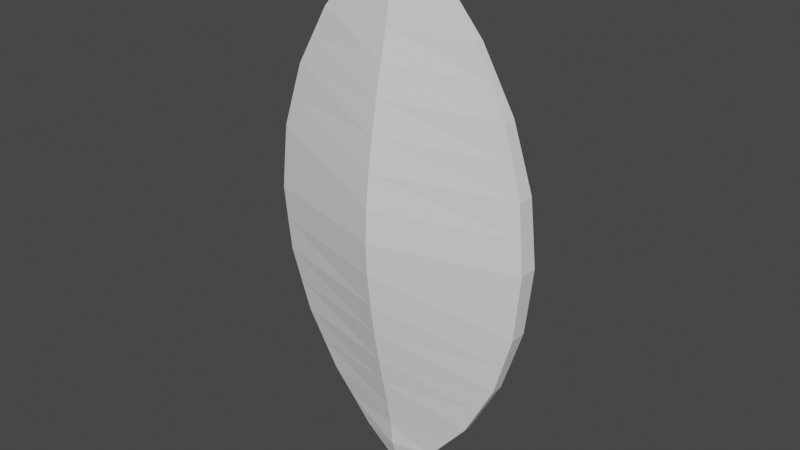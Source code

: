 # Source: lens0.blend  (saved by Blender 3.2.14; exported with 4.5.12 LTS)
import bpy
from mathutils import Matrix  # noqa: F401  (used for matrix-valued properties, if any)

bpy.ops.wm.read_factory_settings(use_empty=True)
scene = bpy.context.scene
scene.name = 'Scene'

# ---- collections
col_collection = bpy.data.collections.new('Collection'); scene.collection.children.link(col_collection)

# ---- world
world_world = bpy.data.worlds.new('World'); scene.world = world_world
world_world.use_nodes = True; world_world.node_tree.nodes.clear()
_N = world_world.node_tree.nodes; _L = world_world.node_tree.links
n0 = _N.new('ShaderNodeOutputWorld'); n0.name = 'World Output'; n0.location = (300, 300)
n1 = _N.new('ShaderNodeBackground'); n1.name = 'Background'; n1.location = (10, 300)
n1.inputs[0].default_value = (0.05088, 0.05088, 0.05088, 1.0)
_L.new(n1.outputs[0], n0.inputs[0])
n0.is_active_output = True
world_world.color = (0.05088, 0.05088, 0.05088)
world_world.use_sun_shadow = False
world_world.sun_shadow_jitter_overblur = 0.0

# ---- meshes
me_circle = bpy.data.meshes.new('Circle')
me_circle.from_pydata([(-0.1155, 0.7129, -0.006828), (-0.2398, 0.5614, -0.01153), (-0.3322, 0.3885, -0.01909), (-0.3891, 0.2009, -0.02552), (-0.4084, 0.005794, -0.02853), (-0.3891, -0.1893, -0.02552), (-0.3322, -0.3769, -0.01909), (-0.2398, -0.5498, -0.01175), (-0.1155, -0.7013, -0.007383), (0.1187, -0.7013, -0.006388), (0.2431, -0.5498, -0.01075), (0.3355, -0.3769, -0.0181), (0.3924, -0.1893, -0.02453), (0.4116, 0.005794, -0.02754), (0.3924, 0.2009, -0.02453), (0.3355, 0.3885, -0.0181), (0.2431, 0.5614, -0.01054), (0.1187, 0.7129, -0.005833), (-0.1155, 0.7129, 0.005444), (-0.2398, 0.5614, 0.01015), (-0.3322, 0.3885, 0.01771), (-0.3891, 0.2009, 0.02414), (-0.4084, 0.005794, 0.02715), (-0.3891, -0.1893, 0.02414), (-0.3322, -0.3769, 0.01771), (-0.2398, -0.5498, 0.01037), (-0.1155, -0.7013, 0.005998), (0.1187, -0.7013, 0.006993), (0.2431, -0.5498, 0.01136), (0.3355, -0.3769, 0.0187), (0.3924, -0.1893, 0.02513), (0.4116, 0.005794, 0.02814), (0.3924, 0.2009, 0.02513), (0.3355, 0.3885, 0.0187), (0.2431, 0.5614, 0.01114), (0.1187, 0.7129, 0.006439), (0.119, 0.7126, -0.005838), (0.001643, 0.809, -0.004142), (0.001643, 0.809, 0.006076), (0.001643, -0.7974, -0.005508), (0.001643, -0.7974, 0.006114), (-0.1157, -0.701, -0.007387), (0.1811, 0.637, -0.00755), (-0.1776, 0.6371, -0.00854), (-0.1776, 0.6371, 0.007156), (0.1809, 0.6371, 0.008151), (0.2893, 0.4749, -0.01445), (-0.286, 0.4749, -0.01544), (-0.286, 0.4749, 0.01406), (0.2893, 0.4749, 0.01505), (-0.3607, 0.2947, -0.02251), (-0.3607, 0.2947, 0.02113), (0.364, 0.2947, -0.02152), (0.364, 0.2947, 0.02213), (-0.3987, 0.1033, -0.0277), (0.402, 0.1033, -0.0267), (-0.3987, 0.1033, 0.02631), (0.402, 0.1033, 0.02731), (-0.3987, -0.09175, -0.0277), (0.402, -0.09175, -0.0267), (-0.3987, -0.09175, 0.02631), (0.402, -0.09175, 0.02731), (-0.3607, -0.2831, -0.02251), (0.364, -0.2831, -0.02152), (0.364, -0.2831, 0.02213), (-0.3607, -0.2831, 0.02113), (-0.286, -0.4633, -0.0155), (0.2893, -0.4633, -0.0145), (-0.286, -0.4633, 0.01411), (0.2893, -0.4633, 0.01511), (0.1809, -0.6255, -0.007933), (-0.1778, -0.6254, -0.008933), (-0.1776, -0.6255, 0.007544), (0.1809, -0.6255, 0.008539), (-0.1776, -0.6255, -0.008928), (0.001643, -0.7013, 0.03442), (0.001643, -0.5498, 0.05625), (0.001643, -0.3769, 0.09298), (0.001643, -0.1893, 0.1251), (0.001643, 0.005794, 0.1402), (0.001643, 0.2009, 0.1251), (0.001643, 0.3885, 0.09298), (0.001643, 0.5614, 0.05518), (0.001643, 0.7129, 0.03165), (0.001643, 0.6371, 0.04021), (0.001643, 0.4749, 0.07471), (0.001643, 0.2947, 0.1101), (0.001643, 0.1033, 0.136), (0.001643, -0.09175, 0.136), (0.001643, -0.2831, 0.1101), (0.001643, -0.4633, 0.075), (0.001643, -0.6255, 0.04215), (0.001643, 0.5614, -0.05324), (0.001643, 0.3885, -0.09104), (0.001643, 0.2009, -0.1232), (0.001643, 0.005794, -0.1382), (0.001643, -0.1893, -0.1232), (0.001643, -0.3769, -0.09104), (0.001643, -0.5498, -0.05432), (0.001783, 0.7127, -0.02973), (0.001643, -0.7013, -0.03249), (0.001713, 0.637, -0.03829), (0.001643, 0.4749, -0.07278), (0.001643, 0.2947, -0.1081), (0.001643, 0.1033, -0.1341), (0.001643, -0.09175, -0.1341), (0.001643, -0.2831, -0.1081), (0.001643, -0.4633, -0.07306), (0.001643, -0.6255, -0.04021)], [(17, 35), (17, 36), (0, 17), (9, 41)], [(67, 11, 29, 69), (63, 12, 30, 64), (59, 13, 31, 61), (55, 14, 32, 57), (52, 15, 33, 53), (46, 16, 34, 49), (18, 38, 37, 0), (45, 34, 16, 42), (27, 40, 39, 9), (36, 37, 38, 35), (43, 44, 18, 0), (47, 2, 20, 48), (50, 3, 21, 51), (54, 4, 22, 56), (58, 5, 23, 60), (62, 6, 24, 65), (66, 7, 25, 68), (72, 25, 7, 71), (39, 8, 41), (73, 70, 10, 28), (26, 8, 39, 40), (10, 70, 108, 98), (101, 43, 0, 99), (102, 47, 1, 92), (103, 52, 14, 94), (104, 55, 13, 95), (105, 59, 12, 96), (106, 63, 11, 97), (107, 67, 10, 98), (108, 100, 8, 74), (40, 75, 26), (27, 75, 40), (91, 75, 27, 73), (90, 76, 28, 69), (89, 78, 23, 65), (88, 78, 30, 61), (87, 79, 31, 57), (86, 80, 32, 53), (85, 81, 33, 49), (84, 45, 35, 83), (6, 97, 107, 66), (82, 34, 45, 84), (92, 1, 43, 101), (1, 19, 44, 43), (35, 45, 42, 36), (82, 85, 49, 34), (93, 2, 47, 102), (1, 47, 48, 19), (15, 46, 49, 33), (81, 86, 53, 33), (93, 15, 52, 103), (2, 50, 51, 20), (14, 52, 53, 32), (80, 87, 57, 32), (94, 14, 55, 104), (3, 54, 56, 21), (13, 55, 57, 31), (79, 88, 61, 31), (95, 13, 59, 105), (4, 58, 60, 22), (12, 59, 61, 30), (77, 89, 65, 24), (96, 12, 63, 106), (5, 62, 65, 23), (11, 63, 64, 29), (77, 90, 69, 29), (97, 11, 67, 107), (6, 66, 68, 24), (10, 67, 69, 28), (76, 91, 73, 28), (98, 108, 74, 7), (27, 9, 70, 73), (26, 72, 71, 41), (25, 72, 91, 76), (24, 68, 90, 77), (29, 64, 89, 77), (22, 60, 88, 79), (21, 56, 87, 80), (20, 51, 86, 81), (19, 48, 85, 82), (19, 82, 84, 44), (44, 84, 83, 18), (48, 20, 81, 85), (51, 21, 80, 86), (56, 22, 79, 87), (60, 23, 78, 88), (64, 30, 78, 89), (68, 25, 76, 90), (72, 26, 75, 91), (5, 96, 106, 62), (4, 95, 105, 58), (3, 94, 104, 54), (2, 93, 103, 50), (15, 93, 102, 46), (16, 92, 101, 42), (70, 9, 100, 108), (66, 107, 98, 7), (62, 106, 97, 6), (58, 105, 96, 5), (54, 104, 95, 4), (50, 103, 94, 3), (46, 102, 92, 16), (42, 101, 99, 36), (100, 8, 39), (9, 39, 100), (99, 17, 37), (37, 99, 0), (38, 18, 83), (35, 38, 83)])
_uv = me_circle.uv_layers.new(name='UVMap')
_uv.uv.foreach_set('vector', [0.0, 0.0, 0.0, 0.0, 0.0, 0.0, 0.0, 0.0, 0.0, 0.0, 0.0, 0.0, 0.0, 0.0, 0.0, 0.0, 0.0, 0.0, 0.0, 0.0, 0.0, 0.0, 0.0, 0.0, 0.0, 0.0, 0.0, 0.0, 0.0, 0.0, 0.0, 0.0, 0.0, 0.0, 0.0, 0.0, 0.0, 0.0, 0.0, 0.0, 0.0, 0.0, 0.0, 0.0, 0.0, 0.0, 0.0, 0.0, 0.0, 0.0, 0.0, 0.0, 0.0, 0.0, 0.0, 0.0, 0.0, 0.0, 0.0, 0.0, 0.0, 0.0, 0.0, 0.0, 0.0, 0.0, 0.0, 0.0, 0.0, 0.0, 0.0, 0.0, 0.0, 0.0, 0.0, 0.0, 0.0, 0.0, 0.0, 0.0, 0.0, 0.0, 0.0, 0.0, 0.0, 0.0, 0.0, 0.0, 0.0, 0.0, 0.0, 0.0, 0.0, 0.0, 0.0, 0.0, 0.0, 0.0, 0.0, 0.0, 0.0, 0.0, 0.0, 0.0, 0.0, 0.0, 0.0, 0.0, 0.0, 0.0, 0.0, 0.0, 0.0, 0.0, 0.0, 0.0, 0.0, 0.0, 0.0, 0.0, 0.0, 0.0, 0.0, 0.0, 0.0, 0.0, 0.0, 0.0, 0.0, 0.0, 0.0, 0.0, 0.0, 0.0, 0.0, 0.0, 0.0, 0.0, 0.0, 0.0, 0.0, 0.0, 0.0, 0.0, 0.0, 0.0, 0.0, 0.0, 0.0, 0.0, 0.0, 0.0, 0.0, 0.0, 0.0, 0.0, 0.0, 0.0, 0.0, 0.0, 0.0, 0.0, 0.0, 0.0, 0.0, 0.0, 0.0, 0.0, 0.0, 0.0, 0.0, 0.0, 0.0, 0.0, 0.0, 0.0, 0.0, 0.0, 0.0, 0.0, 0.0, 0.0, 0.0, 0.0, 0.0, 0.0, 0.0, 0.0, 0.0, 0.0, 0.0, 0.0, 0.0, 0.0, 0.0, 0.0, 0.0, 0.0, 0.0, 0.0, 0.0, 0.0, 0.0, 0.0, 0.0, 0.0, 0.0, 0.0, 0.0, 0.0, 0.0, 0.0, 0.0, 0.0, 0.0, 0.0, 0.0, 0.0, 0.0, 0.0, 0.0, 0.0, 0.0, 0.0, 0.0, 0.0, 0.0, 0.0, 0.0, 0.0, 0.0, 0.0, 0.0, 0.0, 0.0, 0.0, 0.0, 0.0, 0.0, 0.0, 0.0, 0.0, 0.0, 0.0, 0.0, 0.0, 0.0, 0.0, 0.0, 0.0, 0.0, 0.0, 0.0, 0.0, 0.0, 0.0, 0.0, 0.0, 0.0, 0.0, 0.0, 0.0, 0.0, 0.0, 0.0, 0.0, 0.0, 0.0, 0.0, 0.0, 0.0, 0.0, 0.0, 0.0, 0.0, 0.0, 0.0, 0.0, 0.0, 0.0, 0.0, 0.0, 0.0, 0.0, 0.0, 0.0, 0.0, 0.0, 0.0, 0.0, 0.0, 0.0, 0.0, 0.0, 0.0, 0.0, 0.0, 0.0, 0.0, 0.0, 0.0, 0.0, 0.0, 0.0, 0.0, 0.0, 0.0, 0.0, 0.0, 0.0, 0.0, 0.0, 0.0, 0.0, 0.0, 0.0, 0.0, 0.0, 0.0, 0.0, 0.0, 0.0, 0.0, 0.0, 0.0, 0.0, 0.0, 0.0, 0.0, 0.0, 0.0, 0.0, 0.0, 0.0, 0.0, 0.0, 0.0, 0.0, 0.0, 0.0, 0.0, 0.0, 0.0, 0.0, 0.0, 0.0, 0.0, 0.0, 0.0, 0.0, 0.0, 0.0, 0.0, 0.0, 0.0, 0.0, 0.0, 0.0, 0.0, 0.0, 0.0, 0.0, 0.0, 0.0, 0.0, 0.0, 0.0, 0.0, 0.0, 0.0, 0.0, 0.0, 0.0, 0.0, 0.0, 0.0, 0.0, 0.0, 0.0, 0.0, 0.0, 0.0, 0.0, 0.0, 0.0, 0.0, 0.0, 0.0, 0.0, 0.0, 0.0, 0.0, 0.0, 0.0, 0.0, 0.0, 0.0, 0.0, 0.0, 0.0, 0.0, 0.0, 0.0, 0.0, 0.0, 0.0, 0.0, 0.0, 0.0, 0.0, 0.0, 0.0, 0.0, 0.0, 0.0, 0.0, 0.0, 0.0, 0.0, 0.0, 0.0, 0.0, 0.0, 0.0, 0.0, 0.0, 0.0, 0.0, 0.0, 0.0, 0.0, 0.0, 0.0, 0.0, 0.0, 0.0, 0.0, 0.0, 0.0, 0.0, 0.0, 0.0, 0.0, 0.0, 0.0, 0.0, 0.0, 0.0, 0.0, 0.0, 0.0, 0.0, 0.0, 0.0, 0.0, 0.0, 0.0, 0.0, 0.0, 0.0, 0.0, 0.0, 0.0, 0.0, 0.0, 0.0, 0.0, 0.0, 0.0, 0.0, 0.0, 0.0, 0.0, 0.0, 0.0, 0.0, 0.0, 0.0, 0.0, 0.0, 0.0, 0.0, 0.0, 0.0, 0.0, 0.0, 0.0, 0.0, 0.0, 0.0, 0.0, 0.0, 0.0, 0.0, 0.0, 0.0, 0.0, 0.0, 0.0, 0.0, 0.0, 0.0, 0.0, 0.0, 0.0, 0.0, 0.0, 0.0, 0.0, 0.0, 0.0, 0.0, 0.0, 0.0, 0.0, 0.0, 0.0, 0.0, 0.0, 0.0, 0.0, 0.0, 0.0, 0.0, 0.0, 0.0, 0.0, 0.0, 0.0, 0.0, 0.0, 0.0, 0.0, 0.0, 0.0, 0.0, 0.0, 0.0, 0.0, 0.0, 0.0, 0.0, 0.0, 0.0, 0.0, 0.0, 0.0, 0.0, 0.0, 0.0, 0.0, 0.0, 0.0, 0.0, 0.0, 0.0, 0.0, 0.0, 0.0, 0.0, 0.0, 0.0, 0.0, 0.0, 0.0, 0.0, 0.0, 0.0, 0.0, 0.0, 0.0, 0.0, 0.0, 0.0, 0.0, 0.0, 0.0, 0.0, 0.0, 0.0, 0.0, 0.0, 0.0, 0.0, 0.0, 0.0, 0.0, 0.0, 0.0, 0.0, 0.0, 0.0, 0.0, 0.0, 0.0, 0.0, 0.0, 0.0, 0.0, 0.0, 0.0, 0.0, 0.0, 0.0, 0.0, 0.0, 0.0, 0.0, 0.0, 0.0, 0.0, 0.0, 0.0, 0.0, 0.0, 0.0, 0.0, 0.0, 0.0, 0.0, 0.0, 0.0, 0.0, 0.0, 0.0, 0.0, 0.0, 0.0, 0.0, 0.0, 0.0, 0.0, 0.0, 0.0, 0.0, 0.0, 0.0, 0.0, 0.0, 0.0, 0.0, 0.0, 0.0, 0.0, 0.0, 0.0, 0.0, 0.0, 0.0, 0.0, 0.0, 0.0, 0.0, 0.0, 0.0, 0.0, 0.0, 0.0, 0.0, 0.0, 0.0, 0.0, 0.0, 0.0, 0.0, 0.0, 0.0, 0.0, 0.0, 0.0, 0.0, 0.0, 0.0, 0.0, 0.0, 0.0, 0.0, 0.0, 0.0, 0.0, 0.0, 0.0, 0.0, 0.0, 0.0, 0.0, 0.0, 0.0, 0.0, 0.0, 0.0, 0.0, 0.0, 0.0, 0.0, 0.0, 0.0, 0.0, 0.0, 0.0, 0.0, 0.0, 0.0, 0.0, 0.0, 0.0, 0.0, 0.0, 0.0, 0.0, 0.0, 0.0, 0.0, 0.0, 0.0, 0.0, 0.0, 0.0, 0.0, 0.0, 0.0, 0.0, 0.0, 0.0, 0.0, 0.0, 0.0, 0.0, 0.0, 0.0, 0.0, 0.0, 0.0, 0.0, 0.0, 0.0, 0.0, 0.0, 0.0, 0.0, 0.0, 0.0, 0.0, 0.0, 0.0, 0.0, 0.0, 0.0, 0.0, 0.0, 0.0, 0.0, 0.0, 0.0, 0.0, 0.0, 0.0, 0.0, 0.0, 0.0, 0.0, 0.0, 0.0, 0.0, 0.0, 0.0, 0.0, 0.0, 0.0, 0.0, 0.0, 0.0, 0.0, 0.0, 0.0, 0.0, 0.0, 0.0, 0.0, 0.0, 0.0, 0.0, 0.0, 0.0, 0.0, 0.0, 0.0, 0.0, 0.0, 0.0, 0.0, 0.0, 0.0, 0.0, 0.0, 0.0, 0.0, 0.0, 0.0, 0.0, 0.0, 0.0, 0.0, 0.0, 0.0, 0.0, 0.0, 0.0, 0.0, 0.0, 0.0, 0.0, 0.0, 0.0, 0.0, 0.0, 0.0, 0.0, 0.0, 0.0, 0.0, 0.0, 0.0, 0.0, 0.0, 0.0, 0.0, 0.0, 0.0, 0.0, 0.0, 0.0, 0.0, 0.0, 0.0, 0.0, 0.0, 0.0, 0.0, 0.0, 0.0, 0.0, 0.0, 0.0, 0.0, 0.0, 0.0, 0.0, 0.0, 0.0, 0.0, 0.0, 0.0, 0.0])
me_circle.materials.append(None)
me_circle.update()

# ---- objects
ob_lens = bpy.data.objects.new('Lens', me_circle)

# ---- transforms, parenting, visibility, modifiers, constraints
ob_lens.location = (-0.5, 0.0, 0.0)
ob_lens.rotation_euler = (1.571, -0.0, 0.0)
ob_lens.scale = (100.0, 100.0, 99.99)

# ---- collection membership
col_collection.objects.link(ob_lens)

# ---- scene / render settings (as saved in the file)
scene.frame_start = 1; scene.frame_end = 250; scene.frame_set(1)
scene.render.engine = 'BLENDER_EEVEE_NEXT'
scene.cycles.sampling_pattern = 'TABULATED_SOBOL'
scene.cycles.use_light_tree = False
scene.view_settings.view_transform = 'Filmic'
bpy.context.view_layer.update()

# ---- added for rendering (the .blend has no active camera and no usable light): camera, sun
cam_auto = bpy.data.cameras.new('AutoCamera')
cam_auto.lens = 50.0
cam_auto.sensor_width = 36.0
cam_auto.clip_end = 2963.31
ob_auto_camera = bpy.data.objects.new('AutoCamera', cam_auto)
scene.collection.objects.link(ob_auto_camera)
ob_auto_camera.location = (168.514, -202.717, 135.66)
ob_auto_camera.rotation_euler = (1.09748, -7.21219e-08, 0.694738)
scene.camera = ob_auto_camera
light_auto_sun = bpy.data.lights.new('AutoSun', 'SUN')
light_auto_sun.energy = 3.0
light_auto_sun.angle = 0.0523599
ob_auto_sun = bpy.data.objects.new('AutoSun', light_auto_sun)
scene.collection.objects.link(ob_auto_sun)
ob_auto_sun.rotation_euler = (0.872665, 0.174533, 0.523599)
bpy.context.view_layer.update()
